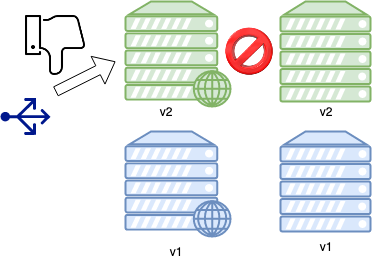

The diagram above was exported from draw.io. Its source (the exported page's mxGraphModel, read from the mxfile embedded in the PNG):
<mxGraphModel dx="786" dy="440" grid="1" gridSize="10" guides="1" tooltips="1" connect="1" arrows="1" fold="1" page="1" pageScale="1" pageWidth="850" pageHeight="1100" math="0" shadow="0">
  <root>
    <mxCell id="0" />
    <mxCell id="9tdylwnFaEQoQ2Z_JNLu-40" value="green-fail" parent="0" />
    <mxCell id="9tdylwnFaEQoQ2Z_JNLu-41" value="" style="verticalAlign=top;verticalLabelPosition=bottom;labelPosition=center;align=center;html=1;outlineConnect=0;fillColor=#d5e8d4;strokeColor=#82b366;gradientDirection=north;strokeWidth=2;shape=mxgraph.networks.web_server;" vertex="1" parent="9tdylwnFaEQoQ2Z_JNLu-40">
      <mxGeometry x="180" y="100" width="105" height="105" as="geometry" />
    </mxCell>
    <mxCell id="9tdylwnFaEQoQ2Z_JNLu-42" value="" style="verticalAlign=top;verticalLabelPosition=bottom;labelPosition=center;align=center;html=1;outlineConnect=0;fillColor=#d5e8d4;strokeColor=#82b366;gradientDirection=north;strokeWidth=2;shape=mxgraph.networks.server;" vertex="1" parent="9tdylwnFaEQoQ2Z_JNLu-40">
      <mxGeometry x="335" y="100" width="90" height="100" as="geometry" />
    </mxCell>
    <mxCell id="9tdylwnFaEQoQ2Z_JNLu-43" value="" style="verticalAlign=top;verticalLabelPosition=bottom;labelPosition=center;align=center;html=1;outlineConnect=0;fillColor=#dae8fc;strokeColor=#6c8ebf;gradientDirection=north;strokeWidth=2;shape=mxgraph.networks.web_server;" vertex="1" parent="9tdylwnFaEQoQ2Z_JNLu-40">
      <mxGeometry x="180" y="230" width="105" height="105" as="geometry" />
    </mxCell>
    <mxCell id="9tdylwnFaEQoQ2Z_JNLu-44" value="" style="verticalAlign=top;verticalLabelPosition=bottom;labelPosition=center;align=center;html=1;outlineConnect=0;fillColor=#dae8fc;strokeColor=#6c8ebf;gradientDirection=north;strokeWidth=2;shape=mxgraph.networks.server;" vertex="1" parent="9tdylwnFaEQoQ2Z_JNLu-40">
      <mxGeometry x="335" y="230" width="90" height="100" as="geometry" />
    </mxCell>
    <mxCell id="9tdylwnFaEQoQ2Z_JNLu-45" value="" style="pointerEvents=1;shadow=0;dashed=0;html=1;strokeColor=none;labelPosition=center;verticalLabelPosition=bottom;verticalAlign=top;align=center;shape=mxgraph.azure.load_balancer_generic;fillColor=#00188D;rotation=-90;" vertex="1" parent="9tdylwnFaEQoQ2Z_JNLu-40">
      <mxGeometry x="61.5" y="190" width="37" height="50" as="geometry" />
    </mxCell>
    <mxCell id="9tdylwnFaEQoQ2Z_JNLu-46" value="" style="shape=flexArrow;endArrow=classic;html=1;" edge="1" parent="9tdylwnFaEQoQ2Z_JNLu-40">
      <mxGeometry width="50" height="50" relative="1" as="geometry">
        <mxPoint x="110" y="190" as="sourcePoint" />
        <mxPoint x="170" y="160" as="targetPoint" />
      </mxGeometry>
    </mxCell>
    <mxCell id="9tdylwnFaEQoQ2Z_JNLu-48" value="v1" style="text;html=1;strokeColor=none;fillColor=none;align=center;verticalAlign=middle;whiteSpace=wrap;rounded=0;" vertex="1" parent="9tdylwnFaEQoQ2Z_JNLu-40">
      <mxGeometry x="210" y="340" width="40" height="20" as="geometry" />
    </mxCell>
    <mxCell id="9tdylwnFaEQoQ2Z_JNLu-49" value="v1" style="text;html=1;strokeColor=none;fillColor=none;align=center;verticalAlign=middle;whiteSpace=wrap;rounded=0;" vertex="1" parent="9tdylwnFaEQoQ2Z_JNLu-40">
      <mxGeometry x="360" y="335" width="40" height="20" as="geometry" />
    </mxCell>
    <mxCell id="9tdylwnFaEQoQ2Z_JNLu-50" value="v2" style="text;html=1;strokeColor=none;fillColor=none;align=center;verticalAlign=middle;whiteSpace=wrap;rounded=0;" vertex="1" parent="9tdylwnFaEQoQ2Z_JNLu-40">
      <mxGeometry x="360" y="200" width="40" height="20" as="geometry" />
    </mxCell>
    <mxCell id="9tdylwnFaEQoQ2Z_JNLu-51" value="v2" style="text;html=1;strokeColor=none;fillColor=none;align=center;verticalAlign=middle;whiteSpace=wrap;rounded=0;" vertex="1" parent="9tdylwnFaEQoQ2Z_JNLu-40">
      <mxGeometry x="200" y="200" width="40" height="20" as="geometry" />
    </mxCell>
    <mxCell id="9tdylwnFaEQoQ2Z_JNLu-56" value="" style="shape=image;html=1;verticalAlign=top;verticalLabelPosition=bottom;labelBackgroundColor=#ffffff;imageAspect=0;aspect=fixed;image=https://cdn1.iconfinder.com/data/icons/DarkGlass_Reworked/128x128/actions/stop.png" vertex="1" parent="9tdylwnFaEQoQ2Z_JNLu-40">
      <mxGeometry x="280" y="126" width="48" height="48" as="geometry" />
    </mxCell>
    <mxCell id="9tdylwnFaEQoQ2Z_JNLu-58" value="" style="shape=image;html=1;verticalAlign=top;verticalLabelPosition=bottom;labelBackgroundColor=#ffffff;imageAspect=0;aspect=fixed;image=https://cdn2.iconfinder.com/data/icons/miscellaneous-31/60/thumb-down-128.png" vertex="1" parent="9tdylwnFaEQoQ2Z_JNLu-40">
      <mxGeometry x="80" y="114" width="60" height="60" as="geometry" />
    </mxCell>
  </root>
</mxGraphModel>